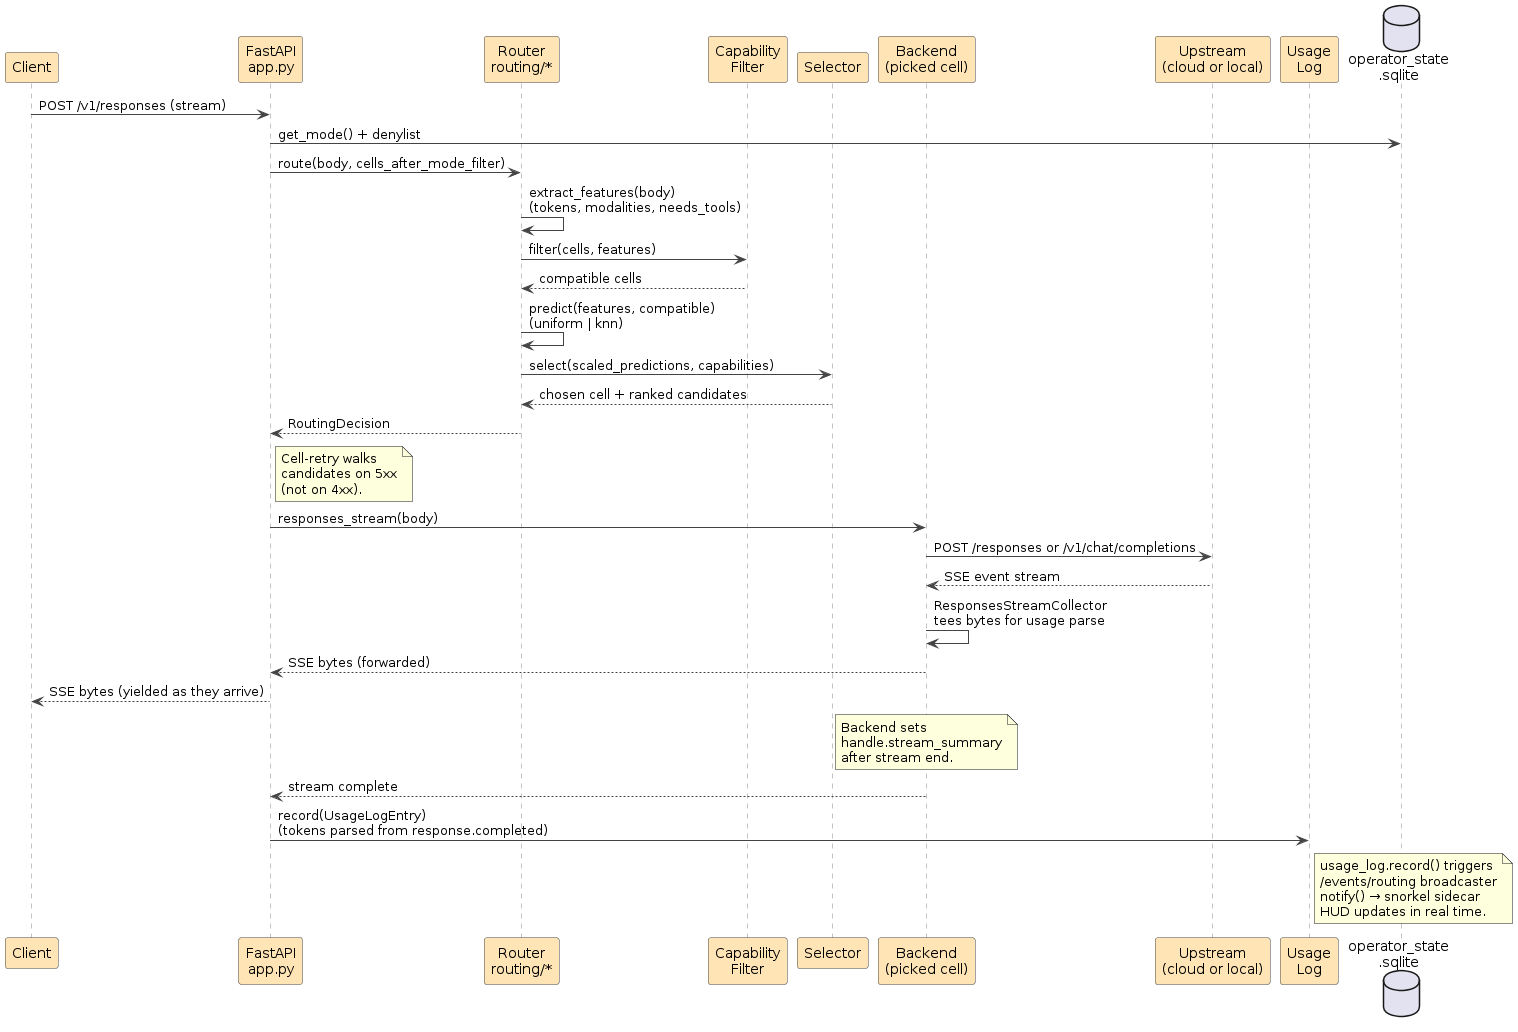

The diagram above was rendered by PlantUML. Its source (embedded in the PNG):
@startuml request_lifecycle
' Callosum request lifecycle — what happens between a client POST and
' the streamed response, including the parts the operator surfaces in
' callosum-ctl / snorkel / /events/routing care about.
'
' This is a sequence at the process-internal level — not API contracts.

skinparam backgroundColor #FFFFFF
skinparam defaultFontName "Helvetica"
skinparam shadowing false
skinparam sequence {
  ArrowColor #444444
  LifeLineBorderColor #888888
  ParticipantBorderColor #444444
  ParticipantBackgroundColor #FFE4B5
  ParticipantFontColor #000000
}

participant "Client" as C
participant "FastAPI\napp.py" as App
participant "Router\nrouting/*" as R
participant "Capability\nFilter" as CF
participant "Selector" as S
participant "Backend\n(picked cell)" as B
participant "Upstream\n(cloud or local)" as U
participant "Usage\nLog" as UL
database "operator_state\n.sqlite" as OS

C -> App : POST /v1/responses (stream)
App -> OS : get_mode() + denylist
App -> R : route(body, cells_after_mode_filter)
R -> R : extract_features(body)\n(tokens, modalities, needs_tools)
R -> CF : filter(cells, features)
CF --> R : compatible cells
R -> R : predict(features, compatible)\n(uniform | knn)
R -> S : select(scaled_predictions, capabilities)
S --> R : chosen cell + ranked candidates
R --> App : RoutingDecision

note right of App
  Cell-retry walks
  candidates on 5xx
  (not on 4xx).
end note

App -> B : responses_stream(body)
B -> U : POST /responses or /v1/chat/completions
U --> B : SSE event stream
B -> B : ResponsesStreamCollector\ntees bytes for usage parse
B --> App : SSE bytes (forwarded)
App --> C : SSE bytes (yielded as they arrive)

note over B
  Backend sets
  handle.stream_summary
  after stream end.
end note

B --> App : stream complete
App -> UL : record(UsageLogEntry)\n(tokens parsed from response.completed)

note right of UL
  usage_log.record() triggers
  /events/routing broadcaster
  notify() → snorkel sidecar
  HUD updates in real time.
end note

@enduml